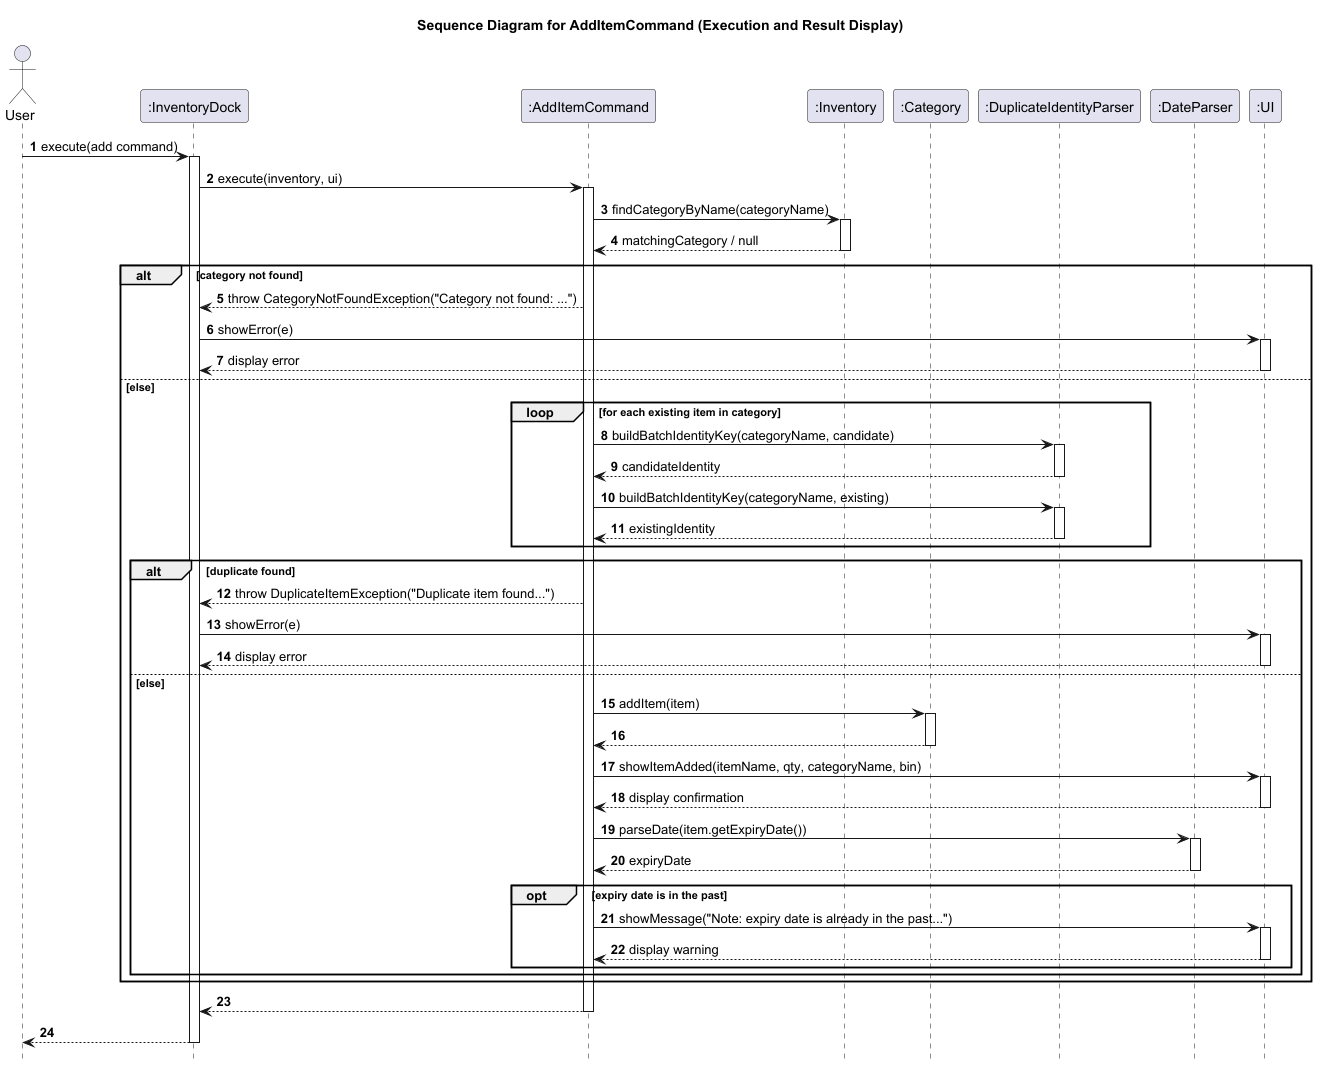

The diagram above was rendered by PlantUML. Its source (embedded in the PNG):
@startuml
title Sequence Diagram for AddItemCommand (Execution and Result Display)

autonumber
hide footbox

actor User
participant ":InventoryDock" as InventoryDock
participant ":AddItemCommand" as AddItemCommand
participant ":Inventory" as Inventory
participant ":Category" as Category
participant ":DuplicateIdentityParser" as DuplicateIdentityParser
participant ":DateParser" as DateParser
participant ":UI" as UI

User -> InventoryDock: execute(add command)
activate InventoryDock
InventoryDock -> AddItemCommand: execute(inventory, ui)
activate AddItemCommand

AddItemCommand -> Inventory: findCategoryByName(categoryName)
activate Inventory
Inventory --> AddItemCommand: matchingCategory / null
Deactivate Inventory

alt category not found
    AddItemCommand --> InventoryDock: throw CategoryNotFoundException("Category not found: ...")
    InventoryDock -> UI: showError(e)
    activate UI
    UI --> InventoryDock: display error
    deactivate UI
else else
    loop for each existing item in category
        AddItemCommand -> DuplicateIdentityParser: buildBatchIdentityKey(categoryName, candidate)
        activate DuplicateIdentityParser
        DuplicateIdentityParser --> AddItemCommand: candidateIdentity
        deactivate DuplicateIdentityParser

        AddItemCommand -> DuplicateIdentityParser: buildBatchIdentityKey(categoryName, existing)
        activate DuplicateIdentityParser
        DuplicateIdentityParser --> AddItemCommand: existingIdentity
        deactivate DuplicateIdentityParser
    end

    alt duplicate found
        AddItemCommand --> InventoryDock: throw DuplicateItemException("Duplicate item found...")
        InventoryDock -> UI: showError(e)
        activate UI
        UI --> InventoryDock: display error
        deactivate UI
    else else
        AddItemCommand -> Category: addItem(item)
        activate Category
        Category --> AddItemCommand
        deactivate Category

        AddItemCommand -> UI: showItemAdded(itemName, qty, categoryName, bin)
        activate UI
        UI --> AddItemCommand: display confirmation
        deactivate UI

        AddItemCommand -> DateParser: parseDate(item.getExpiryDate())
        activate DateParser
        DateParser --> AddItemCommand: expiryDate
        deactivate DateParser

        opt expiry date is in the past
            AddItemCommand -> UI: showMessage("Note: expiry date is already in the past...")
            activate UI
            UI --> AddItemCommand: display warning
            deactivate UI
        end
    end
end

AddItemCommand --> InventoryDock
Deactivate AddItemCommand
InventoryDock --> User
Deactivate InventoryDock
@enduml